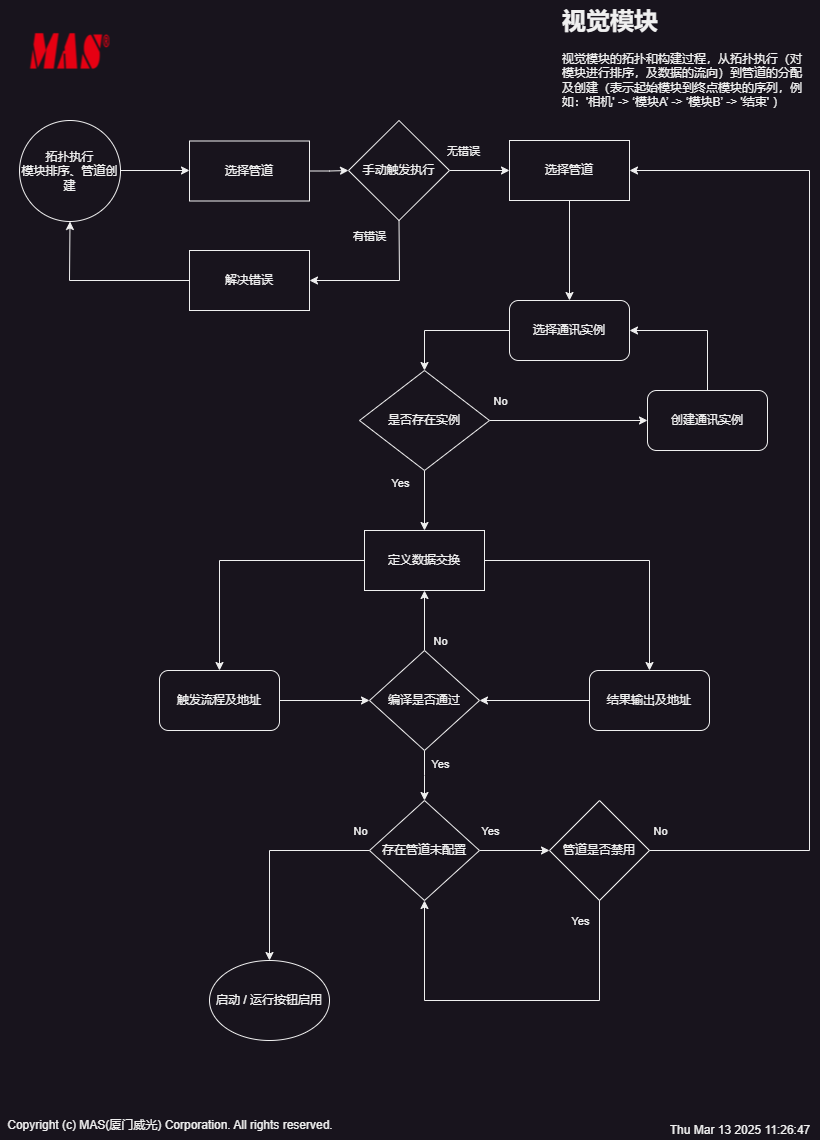

The diagram above was exported from draw.io. Its source (the exported page's mxGraphModel, read from the mxfile embedded in the PNG):
<mxGraphModel dx="1418" dy="820" grid="1" gridSize="10" guides="1" tooltips="1" connect="1" arrows="1" fold="1" page="1" pageScale="1" pageWidth="827" pageHeight="1169" math="0" shadow="0">
  <root>
    <mxCell id="0" />
    <mxCell id="1" parent="0" />
    <mxCell id="p71xzyIeWG1nqF2ls3kn-11" value="选择通讯实例" style="rounded=1;whiteSpace=wrap;html=1;" vertex="1" parent="1">
      <mxGeometry x="509" y="310" width="120" height="60" as="geometry" />
    </mxCell>
    <mxCell id="p71xzyIeWG1nqF2ls3kn-18" value="" style="edgeStyle=orthogonalEdgeStyle;rounded=0;orthogonalLoop=1;jettySize=auto;html=1;" edge="1" parent="1" source="p71xzyIeWG1nqF2ls3kn-16" target="p71xzyIeWG1nqF2ls3kn-17">
      <mxGeometry relative="1" as="geometry" />
    </mxCell>
    <mxCell id="p71xzyIeWG1nqF2ls3kn-92" value="No" style="edgeLabel;html=1;align=center;verticalAlign=middle;resizable=0;points=[];" vertex="1" connectable="0" parent="p71xzyIeWG1nqF2ls3kn-18">
      <mxGeometry x="-0.8699" relative="1" as="geometry">
        <mxPoint y="-20" as="offset" />
      </mxGeometry>
    </mxCell>
    <mxCell id="p71xzyIeWG1nqF2ls3kn-21" value="" style="edgeStyle=orthogonalEdgeStyle;rounded=0;orthogonalLoop=1;jettySize=auto;html=1;" edge="1" parent="1" source="p71xzyIeWG1nqF2ls3kn-16" target="p71xzyIeWG1nqF2ls3kn-20">
      <mxGeometry relative="1" as="geometry" />
    </mxCell>
    <mxCell id="p71xzyIeWG1nqF2ls3kn-93" value="Yes" style="edgeLabel;html=1;align=center;verticalAlign=middle;resizable=0;points=[];" vertex="1" connectable="0" parent="p71xzyIeWG1nqF2ls3kn-21">
      <mxGeometry x="-0.5908" y="2" relative="1" as="geometry">
        <mxPoint x="-27" as="offset" />
      </mxGeometry>
    </mxCell>
    <mxCell id="p71xzyIeWG1nqF2ls3kn-17" value="创建通讯实例" style="rounded=1;whiteSpace=wrap;html=1;" vertex="1" parent="1">
      <mxGeometry x="647" y="400" width="120" height="60" as="geometry" />
    </mxCell>
    <mxCell id="p71xzyIeWG1nqF2ls3kn-20" value="定义数据交换" style="rounded=0;whiteSpace=wrap;html=1;" vertex="1" parent="1">
      <mxGeometry x="364" y="540" width="120" height="60" as="geometry" />
    </mxCell>
    <mxCell id="p71xzyIeWG1nqF2ls3kn-65" value="" style="edgeStyle=orthogonalEdgeStyle;rounded=0;orthogonalLoop=1;jettySize=auto;html=1;" edge="1" parent="1" source="p71xzyIeWG1nqF2ls3kn-26" target="p71xzyIeWG1nqF2ls3kn-63">
      <mxGeometry relative="1" as="geometry" />
    </mxCell>
    <mxCell id="p71xzyIeWG1nqF2ls3kn-26" value="选择管道" style="rounded=0;whiteSpace=wrap;html=1;" vertex="1" parent="1">
      <mxGeometry x="189" y="150.5" width="120" height="60" as="geometry" />
    </mxCell>
    <mxCell id="p71xzyIeWG1nqF2ls3kn-33" value="解决错误" style="rounded=0;whiteSpace=wrap;html=1;" vertex="1" parent="1">
      <mxGeometry x="189" y="260" width="120" height="60" as="geometry" />
    </mxCell>
    <mxCell id="p71xzyIeWG1nqF2ls3kn-36" value="" style="endArrow=classic;html=1;rounded=0;exitX=0;exitY=0.5;exitDx=0;exitDy=0;entryX=0.5;entryY=1;entryDx=0;entryDy=0;" edge="1" parent="1" source="p71xzyIeWG1nqF2ls3kn-33" target="p71xzyIeWG1nqF2ls3kn-53">
      <mxGeometry width="50" height="50" relative="1" as="geometry">
        <mxPoint x="379" y="480" as="sourcePoint" />
        <mxPoint x="69" y="220" as="targetPoint" />
        <Array as="points">
          <mxPoint x="69" y="290" />
        </Array>
      </mxGeometry>
    </mxCell>
    <mxCell id="p71xzyIeWG1nqF2ls3kn-46" value="" style="edgeStyle=orthogonalEdgeStyle;rounded=0;orthogonalLoop=1;jettySize=auto;html=1;" edge="1" parent="1" source="p71xzyIeWG1nqF2ls3kn-37" target="p71xzyIeWG1nqF2ls3kn-44">
      <mxGeometry relative="1" as="geometry" />
    </mxCell>
    <mxCell id="p71xzyIeWG1nqF2ls3kn-37" value="结果输出及地址" style="rounded=1;whiteSpace=wrap;html=1;" vertex="1" parent="1">
      <mxGeometry x="589" y="680" width="120" height="60" as="geometry" />
    </mxCell>
    <mxCell id="p71xzyIeWG1nqF2ls3kn-45" value="" style="edgeStyle=orthogonalEdgeStyle;rounded=0;orthogonalLoop=1;jettySize=auto;html=1;" edge="1" parent="1" source="p71xzyIeWG1nqF2ls3kn-38" target="p71xzyIeWG1nqF2ls3kn-44">
      <mxGeometry relative="1" as="geometry" />
    </mxCell>
    <mxCell id="p71xzyIeWG1nqF2ls3kn-38" value="触发流程及地址" style="rounded=1;whiteSpace=wrap;html=1;" vertex="1" parent="1">
      <mxGeometry x="159" y="680" width="120" height="60" as="geometry" />
    </mxCell>
    <mxCell id="p71xzyIeWG1nqF2ls3kn-39" value="" style="endArrow=classic;html=1;rounded=0;entryX=0.5;entryY=0;entryDx=0;entryDy=0;exitX=1;exitY=0.5;exitDx=0;exitDy=0;" edge="1" parent="1" source="p71xzyIeWG1nqF2ls3kn-20" target="p71xzyIeWG1nqF2ls3kn-37">
      <mxGeometry width="50" height="50" relative="1" as="geometry">
        <mxPoint x="378" y="700" as="sourcePoint" />
        <mxPoint x="428" y="650" as="targetPoint" />
        <Array as="points">
          <mxPoint x="649" y="570" />
        </Array>
      </mxGeometry>
    </mxCell>
    <mxCell id="p71xzyIeWG1nqF2ls3kn-40" value="" style="endArrow=classic;html=1;rounded=0;exitX=0;exitY=0.5;exitDx=0;exitDy=0;entryX=0.5;entryY=0;entryDx=0;entryDy=0;" edge="1" parent="1" source="p71xzyIeWG1nqF2ls3kn-20" target="p71xzyIeWG1nqF2ls3kn-38">
      <mxGeometry width="50" height="50" relative="1" as="geometry">
        <mxPoint x="378" y="700" as="sourcePoint" />
        <mxPoint x="428" y="650" as="targetPoint" />
        <Array as="points">
          <mxPoint x="219" y="570" />
        </Array>
      </mxGeometry>
    </mxCell>
    <mxCell id="p71xzyIeWG1nqF2ls3kn-51" value="" style="edgeStyle=orthogonalEdgeStyle;rounded=0;orthogonalLoop=1;jettySize=auto;html=1;" edge="1" parent="1" source="p71xzyIeWG1nqF2ls3kn-44">
      <mxGeometry relative="1" as="geometry">
        <mxPoint x="424" y="810" as="targetPoint" />
      </mxGeometry>
    </mxCell>
    <mxCell id="p71xzyIeWG1nqF2ls3kn-85" value="Yes" style="edgeLabel;html=1;align=center;verticalAlign=middle;resizable=0;points=[];" vertex="1" connectable="0" parent="p71xzyIeWG1nqF2ls3kn-51">
      <mxGeometry x="-0.4852" relative="1" as="geometry">
        <mxPoint x="15" as="offset" />
      </mxGeometry>
    </mxCell>
    <mxCell id="p71xzyIeWG1nqF2ls3kn-83" value="" style="edgeStyle=orthogonalEdgeStyle;rounded=0;orthogonalLoop=1;jettySize=auto;html=1;" edge="1" parent="1" source="p71xzyIeWG1nqF2ls3kn-44" target="p71xzyIeWG1nqF2ls3kn-20">
      <mxGeometry relative="1" as="geometry" />
    </mxCell>
    <mxCell id="p71xzyIeWG1nqF2ls3kn-84" value="No" style="edgeLabel;html=1;align=center;verticalAlign=middle;resizable=0;points=[];" vertex="1" connectable="0" parent="p71xzyIeWG1nqF2ls3kn-83">
      <mxGeometry x="-0.3" y="3" relative="1" as="geometry">
        <mxPoint x="18" y="11" as="offset" />
      </mxGeometry>
    </mxCell>
    <mxCell id="p71xzyIeWG1nqF2ls3kn-44" value="编译是否通过" style="rhombus;whiteSpace=wrap;html=1;" vertex="1" parent="1">
      <mxGeometry x="369" y="660" width="110" height="100" as="geometry" />
    </mxCell>
    <mxCell id="p71xzyIeWG1nqF2ls3kn-54" value="" style="edgeStyle=orthogonalEdgeStyle;rounded=0;orthogonalLoop=1;jettySize=auto;html=1;" edge="1" parent="1" source="p71xzyIeWG1nqF2ls3kn-53">
      <mxGeometry relative="1" as="geometry">
        <mxPoint x="189" y="180" as="targetPoint" />
      </mxGeometry>
    </mxCell>
    <mxCell id="p71xzyIeWG1nqF2ls3kn-53" value="拓扑执行&lt;br&gt;模块排序、管道创建" style="ellipse;whiteSpace=wrap;html=1;aspect=fixed;" vertex="1" parent="1">
      <mxGeometry x="19" y="130" width="101" height="101" as="geometry" />
    </mxCell>
    <mxCell id="p71xzyIeWG1nqF2ls3kn-76" value="" style="edgeStyle=orthogonalEdgeStyle;rounded=0;orthogonalLoop=1;jettySize=auto;html=1;" edge="1" parent="1" source="p71xzyIeWG1nqF2ls3kn-56" target="p71xzyIeWG1nqF2ls3kn-75">
      <mxGeometry relative="1" as="geometry" />
    </mxCell>
    <mxCell id="p71xzyIeWG1nqF2ls3kn-86" value="Yes" style="edgeLabel;html=1;align=center;verticalAlign=middle;resizable=0;points=[];" vertex="1" connectable="0" parent="p71xzyIeWG1nqF2ls3kn-76">
      <mxGeometry x="-0.5714" y="3" relative="1" as="geometry">
        <mxPoint x="-5" y="-17" as="offset" />
      </mxGeometry>
    </mxCell>
    <mxCell id="p71xzyIeWG1nqF2ls3kn-56" value="存在管道未配置" style="rhombus;whiteSpace=wrap;html=1;" vertex="1" parent="1">
      <mxGeometry x="369" y="810" width="110" height="100" as="geometry" />
    </mxCell>
    <mxCell id="p71xzyIeWG1nqF2ls3kn-67" value="" style="edgeStyle=orthogonalEdgeStyle;rounded=0;orthogonalLoop=1;jettySize=auto;html=1;" edge="1" parent="1" source="p71xzyIeWG1nqF2ls3kn-63" target="p71xzyIeWG1nqF2ls3kn-66">
      <mxGeometry relative="1" as="geometry" />
    </mxCell>
    <mxCell id="p71xzyIeWG1nqF2ls3kn-68" value="无错误" style="edgeLabel;html=1;align=center;verticalAlign=middle;resizable=0;points=[];" vertex="1" connectable="0" parent="p71xzyIeWG1nqF2ls3kn-67">
      <mxGeometry x="-0.3086" y="1" relative="1" as="geometry">
        <mxPoint x="-8" y="-19" as="offset" />
      </mxGeometry>
    </mxCell>
    <mxCell id="p71xzyIeWG1nqF2ls3kn-63" value="手动触发执行" style="rhombus;whiteSpace=wrap;html=1;" vertex="1" parent="1">
      <mxGeometry x="348" y="130" width="101" height="100" as="geometry" />
    </mxCell>
    <mxCell id="p71xzyIeWG1nqF2ls3kn-71" value="" style="edgeStyle=orthogonalEdgeStyle;rounded=0;orthogonalLoop=1;jettySize=auto;html=1;" edge="1" parent="1" source="p71xzyIeWG1nqF2ls3kn-66" target="p71xzyIeWG1nqF2ls3kn-11">
      <mxGeometry relative="1" as="geometry" />
    </mxCell>
    <mxCell id="p71xzyIeWG1nqF2ls3kn-66" value="选择管道" style="rounded=0;whiteSpace=wrap;html=1;" vertex="1" parent="1">
      <mxGeometry x="509" y="150" width="120" height="60" as="geometry" />
    </mxCell>
    <mxCell id="p71xzyIeWG1nqF2ls3kn-69" value="" style="endArrow=classic;html=1;rounded=0;entryX=1;entryY=0.5;entryDx=0;entryDy=0;exitX=0.5;exitY=1;exitDx=0;exitDy=0;" edge="1" parent="1" source="p71xzyIeWG1nqF2ls3kn-63" target="p71xzyIeWG1nqF2ls3kn-33">
      <mxGeometry width="50" height="50" relative="1" as="geometry">
        <mxPoint x="309" y="340" as="sourcePoint" />
        <mxPoint x="359" y="290" as="targetPoint" />
        <Array as="points">
          <mxPoint x="399" y="290" />
        </Array>
      </mxGeometry>
    </mxCell>
    <mxCell id="p71xzyIeWG1nqF2ls3kn-70" value="有错误" style="edgeLabel;html=1;align=center;verticalAlign=middle;resizable=0;points=[];" vertex="1" connectable="0" parent="p71xzyIeWG1nqF2ls3kn-69">
      <mxGeometry x="-0.8003" y="-3" relative="1" as="geometry">
        <mxPoint x="-27" as="offset" />
      </mxGeometry>
    </mxCell>
    <mxCell id="p71xzyIeWG1nqF2ls3kn-72" value="" style="edgeStyle=orthogonalEdgeStyle;rounded=0;orthogonalLoop=1;jettySize=auto;html=1;" edge="1" parent="1" source="p71xzyIeWG1nqF2ls3kn-11" target="p71xzyIeWG1nqF2ls3kn-16">
      <mxGeometry relative="1" as="geometry">
        <mxPoint x="509" y="320" as="sourcePoint" />
        <mxPoint x="402" y="590" as="targetPoint" />
      </mxGeometry>
    </mxCell>
    <mxCell id="p71xzyIeWG1nqF2ls3kn-16" value="是否存在实例" style="rhombus;whiteSpace=wrap;html=1;" vertex="1" parent="1">
      <mxGeometry x="359" y="380" width="130" height="100" as="geometry" />
    </mxCell>
    <mxCell id="p71xzyIeWG1nqF2ls3kn-74" value="" style="endArrow=classic;html=1;rounded=0;entryX=1;entryY=0.5;entryDx=0;entryDy=0;exitX=0.5;exitY=0;exitDx=0;exitDy=0;" edge="1" parent="1" source="p71xzyIeWG1nqF2ls3kn-17" target="p71xzyIeWG1nqF2ls3kn-11">
      <mxGeometry width="50" height="50" relative="1" as="geometry">
        <mxPoint x="309" y="540" as="sourcePoint" />
        <mxPoint x="359" y="490" as="targetPoint" />
        <Array as="points">
          <mxPoint x="707" y="340" />
        </Array>
      </mxGeometry>
    </mxCell>
    <mxCell id="p71xzyIeWG1nqF2ls3kn-75" value="管道是否禁用" style="rhombus;whiteSpace=wrap;html=1;" vertex="1" parent="1">
      <mxGeometry x="549" y="810" width="100" height="100" as="geometry" />
    </mxCell>
    <mxCell id="p71xzyIeWG1nqF2ls3kn-77" value="" style="endArrow=classic;html=1;rounded=0;exitX=1;exitY=0.5;exitDx=0;exitDy=0;entryX=1;entryY=0.5;entryDx=0;entryDy=0;" edge="1" parent="1" source="p71xzyIeWG1nqF2ls3kn-75" target="p71xzyIeWG1nqF2ls3kn-66">
      <mxGeometry width="50" height="50" relative="1" as="geometry">
        <mxPoint x="279" y="630" as="sourcePoint" />
        <mxPoint x="329" y="580" as="targetPoint" />
        <Array as="points">
          <mxPoint x="809" y="860" />
          <mxPoint x="809" y="180" />
        </Array>
      </mxGeometry>
    </mxCell>
    <mxCell id="p71xzyIeWG1nqF2ls3kn-78" value="No" style="edgeLabel;html=1;align=center;verticalAlign=middle;resizable=0;points=[];" vertex="1" connectable="0" parent="p71xzyIeWG1nqF2ls3kn-77">
      <mxGeometry x="-0.9396" y="2" relative="1" as="geometry">
        <mxPoint x="-21" y="-18" as="offset" />
      </mxGeometry>
    </mxCell>
    <mxCell id="p71xzyIeWG1nqF2ls3kn-79" value="" style="endArrow=classic;html=1;rounded=0;exitX=0.5;exitY=1;exitDx=0;exitDy=0;entryX=0.5;entryY=1;entryDx=0;entryDy=0;" edge="1" parent="1" source="p71xzyIeWG1nqF2ls3kn-75" target="p71xzyIeWG1nqF2ls3kn-56">
      <mxGeometry width="50" height="50" relative="1" as="geometry">
        <mxPoint x="279" y="750" as="sourcePoint" />
        <mxPoint x="484" y="1010" as="targetPoint" />
        <Array as="points">
          <mxPoint x="599" y="1010" />
          <mxPoint x="424" y="1010" />
        </Array>
      </mxGeometry>
    </mxCell>
    <mxCell id="p71xzyIeWG1nqF2ls3kn-80" value="Yes" style="edgeLabel;html=1;align=center;verticalAlign=middle;resizable=0;points=[];" vertex="1" connectable="0" parent="p71xzyIeWG1nqF2ls3kn-79">
      <mxGeometry x="-0.8462" y="-2" relative="1" as="geometry">
        <mxPoint x="-18" y="-9" as="offset" />
      </mxGeometry>
    </mxCell>
    <mxCell id="p71xzyIeWG1nqF2ls3kn-89" value="启动 / 运行按钮启用" style="ellipse;whiteSpace=wrap;html=1;" vertex="1" parent="1">
      <mxGeometry x="209" y="970" width="120" height="80" as="geometry" />
    </mxCell>
    <mxCell id="p71xzyIeWG1nqF2ls3kn-90" value="" style="endArrow=classic;html=1;rounded=0;exitX=0;exitY=0.5;exitDx=0;exitDy=0;entryX=0.5;entryY=0;entryDx=0;entryDy=0;" edge="1" parent="1" source="p71xzyIeWG1nqF2ls3kn-56" target="p71xzyIeWG1nqF2ls3kn-89">
      <mxGeometry width="50" height="50" relative="1" as="geometry">
        <mxPoint x="299" y="840" as="sourcePoint" />
        <mxPoint x="349" y="790" as="targetPoint" />
        <Array as="points">
          <mxPoint x="269" y="860" />
        </Array>
      </mxGeometry>
    </mxCell>
    <mxCell id="p71xzyIeWG1nqF2ls3kn-91" value="No" style="edgeLabel;html=1;align=center;verticalAlign=middle;resizable=0;points=[];" vertex="1" connectable="0" parent="p71xzyIeWG1nqF2ls3kn-90">
      <mxGeometry x="-0.8566" y="3" relative="1" as="geometry">
        <mxPoint x="5" y="-23" as="offset" />
      </mxGeometry>
    </mxCell>
    <mxCell id="p71xzyIeWG1nqF2ls3kn-94" value="&lt;h1 style=&quot;margin-top: 0px;&quot;&gt;视觉模块&lt;/h1&gt;&lt;p&gt;视觉模块的拓扑和构建过程，从拓扑执行（对模块进行排序，及数据的流向）到管道的分配及创建（表示起始模块到终点模块的序列，例如：'相机' -&amp;gt; ‘模块A’ -&amp;gt; ‘模块B’ -&amp;gt; '结束' ）&lt;/p&gt;" style="text;html=1;whiteSpace=wrap;overflow=hidden;rounded=0;" vertex="1" parent="1">
      <mxGeometry x="560" y="10" width="250" height="120" as="geometry" />
    </mxCell>
    <mxCell id="p71xzyIeWG1nqF2ls3kn-95" value="" style="shape=image;verticalLabelPosition=bottom;labelBackgroundColor=default;verticalAlign=top;aspect=fixed;imageAspect=0;image=data:image/x-icon,(base64 omitted: 35496 chars);" vertex="1" parent="1">
      <mxGeometry x="29.5" y="20" width="80" height="80" as="geometry" />
    </mxCell>
    <UserObject label="%date{ddd mmm dd yyyy HH:MM:ss}%" placeholders="1" id="p71xzyIeWG1nqF2ls3kn-97">
      <mxCell style="text;html=1;strokeColor=none;fillColor=none;align=center;verticalAlign=middle;whiteSpace=wrap;overflow=hidden;" vertex="1" parent="1">
        <mxGeometry x="660" y="1130" width="160" height="20" as="geometry" />
      </mxCell>
    </UserObject>
    <mxCell id="p71xzyIeWG1nqF2ls3kn-98" value="Copyright (c) MAS(厦门威光) Corporation. All rights reserved." style="text;html=1;align=center;verticalAlign=middle;whiteSpace=wrap;rounded=0;" vertex="1" parent="1">
      <mxGeometry y="1120" width="340" height="30" as="geometry" />
    </mxCell>
  </root>
</mxGraphModel>